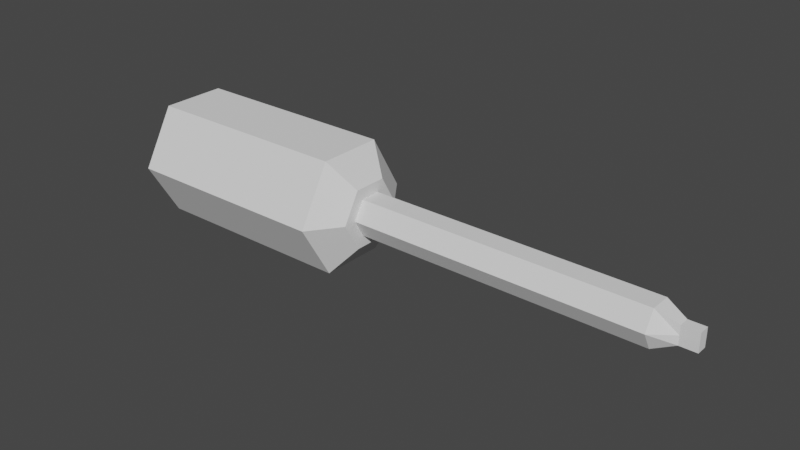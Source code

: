 # Source: screwdriver.blend  (saved by Blender 3.3.6; exported with 4.5.12 LTS)
import bpy
from mathutils import Matrix  # noqa: F401  (used for matrix-valued properties, if any)

bpy.ops.wm.read_factory_settings(use_empty=True)
scene = bpy.context.scene
scene.name = 'Scene'

# ---- collections
col_collection = bpy.data.collections.new('Collection'); scene.collection.children.link(col_collection)

# ---- world
world_world = bpy.data.worlds.new('World'); scene.world = world_world
world_world.use_nodes = True; world_world.node_tree.nodes.clear()
_N = world_world.node_tree.nodes; _L = world_world.node_tree.links
n0 = _N.new('ShaderNodeOutputWorld'); n0.name = 'World Output'; n0.location = (300, 300)
n1 = _N.new('ShaderNodeBackground'); n1.name = 'Background'; n1.location = (10, 300)
n1.inputs[0].default_value = (0.05088, 0.05088, 0.05088, 1.0)
_L.new(n1.outputs[0], n0.inputs[0])
n0.is_active_output = True
world_world.color = (0.05088, 0.05088, 0.05088)
world_world.use_sun_shadow = False
world_world.sun_shadow_jitter_overblur = 0.0

# ---- meshes
me_cube_001 = bpy.data.meshes.new('Cube.001')
me_cube_001.from_pydata([(-1.0, 1.0, 0.0), (2.259, 1.0, 0.0), (-1.0, 0.5, -0.866), (2.259, 0.5, -0.866), (-1.0, -0.5, -0.866), (2.259, -0.5, -0.866), (-1.0, -1.0, 0.0), (2.259, -1.0, 0.0), (-1.0, -0.5, 0.866), (2.259, -0.5, 0.866), (-1.0, 0.5, 0.866), (2.259, 0.5, 0.866), (-1.345, 0.5176, 2.082e-08), (-1.345, 0.2588, -0.4482), (-1.345, -0.2588, -0.4482), (-1.345, -0.5176, 2.082e-08), (-1.345, -0.2588, 0.4482), (-1.345, 0.2588, 0.4482), (2.614, 0.5204, -1.588e-08), (2.614, 0.2602, -0.4507), (2.614, -0.2602, -0.4507), (2.614, -0.5204, -1.588e-08), (2.614, -0.2602, 0.4507), (2.614, 0.2602, 0.4507), (2.614, 0.3215, -2.5e-08), (2.614, 0.1608, -0.2785), (2.614, -0.1608, -0.2785), (2.614, -0.3215, -2.5e-08), (2.614, -0.1608, 0.2785), (2.614, 0.1608, 0.2785), (7.077, 0.3215, -2.5e-08), (7.077, 0.1608, -0.2785), (7.077, -0.1608, -0.2785), (7.077, -0.3215, -2.5e-08), (7.077, -0.1608, 0.2785), (7.077, 0.1608, 0.2785), (7.392, 0.08269, -2.738e-08), (7.392, 0.08092, -0.1402), (7.392, -0.08092, -0.1402), (7.392, -0.0827, -2.738e-08), (7.392, -0.08092, 0.1402), (7.392, 0.08092, 0.1402), (7.648, 0.0827, -2.738e-08), (7.648, 0.08092, -0.1402), (7.648, -0.08092, -0.1402), (7.648, -0.0827, -2.738e-08), (7.648, -0.08092, 0.1402), (7.648, 0.08092, 0.1402)], [], [(0, 1, 3, 2), (2, 3, 5, 4), (4, 5, 7, 6), (6, 7, 9, 8), (11, 9, 22, 23), (8, 9, 11, 10), (10, 11, 1, 0), (6, 8, 16, 15), (12, 13, 14, 15, 16, 17), (2, 4, 14, 13), (8, 10, 17, 16), (0, 2, 13, 12), (4, 6, 15, 14), (10, 0, 12, 17), (22, 21, 27, 28), (3, 1, 18, 19), (7, 5, 20, 21), (1, 11, 23, 18), (9, 7, 21, 22), (5, 3, 19, 20), (27, 26, 32, 33), (20, 19, 25, 26), (23, 22, 28, 29), (21, 20, 26, 27), (19, 18, 24, 25), (18, 23, 29, 24), (30, 35, 41, 36), (25, 24, 30, 31), (24, 29, 35, 30), (28, 27, 33, 34), (26, 25, 31, 32), (29, 28, 34, 35), (41, 40, 46, 47), (34, 33, 39, 40), (32, 31, 37, 38), (35, 34, 40, 41), (33, 32, 38, 39), (31, 30, 36, 37), (43, 42, 47, 46, 45, 44), (39, 38, 44, 45), (37, 36, 42, 43), (36, 41, 47, 42), (40, 39, 45, 46), (38, 37, 43, 44)])
_uv = me_cube_001.uv_layers.new(name='UVMap')
_uv.uv.foreach_set('vector', [0.339, 0.0, 0.339, 0.4172, 0.2141, 0.4203, 0.2141, 0.003122, 0.7796, 0.0, 0.7796, 0.4171, 0.651, 0.4171, 0.651, 0.0, 0.0, 0.4172, 0.0, 0.0, 0.08913, 0.009403, 0.08913, 0.4266, 0.08913, 0.4266, 0.08913, 0.009403, 0.2141, 0.006282, 0.2141, 0.4234, 0.651, 0.193, 0.5395, 0.2573, 0.5395, 0.1956, 0.5975, 0.1621, 0.651, 0.8342, 0.651, 0.4171, 0.7796, 0.4171, 0.7796, 0.8342, 0.4281, 0.009403, 0.4281, 0.4266, 0.339, 0.4172, 0.339, 0.0, 0.4281, 0.4503, 0.4281, 0.3217, 0.4819, 0.3527, 0.4819, 0.4193, 0.5972, 0.3527, 0.5972, 0.4193, 0.5395, 0.4526, 0.4819, 0.4193, 0.4819, 0.3527, 0.5395, 0.3194, 0.651, 0.4503, 0.5395, 0.5146, 0.5395, 0.4526, 0.5972, 0.4193, 0.4281, 0.3217, 0.5395, 0.2573, 0.5395, 0.3194, 0.4819, 0.3527, 0.651, 0.3217, 0.651, 0.4503, 0.5972, 0.4193, 0.5972, 0.3527, 0.5395, 0.5146, 0.4281, 0.4503, 0.4819, 0.4193, 0.5395, 0.4526, 0.5395, 0.2573, 0.651, 0.3217, 0.5972, 0.3527, 0.5395, 0.3194, 0.5395, 0.1956, 0.4815, 0.1621, 0.5037, 0.1493, 0.5395, 0.17, 0.5395, 0.0, 0.651, 0.06433, 0.5975, 0.09518, 0.5395, 0.0617, 0.4281, 0.193, 0.4281, 0.06433, 0.4815, 0.09518, 0.4815, 0.1621, 0.651, 0.06433, 0.651, 0.193, 0.5975, 0.1621, 0.5975, 0.09518, 0.5395, 0.2573, 0.4281, 0.193, 0.4815, 0.1621, 0.5395, 0.1956, 0.4281, 0.06433, 0.5395, 0.0, 0.5395, 0.0617, 0.4815, 0.09518, 0.8771, 0.6479, 0.8484, 0.6448, 0.8484, 0.07358, 0.8771, 0.0766, 0.4815, 0.09518, 0.5395, 0.0617, 0.5395, 0.08729, 0.5037, 0.108, 0.5975, 0.1621, 0.5395, 0.1956, 0.5395, 0.17, 0.5754, 0.1493, 0.4815, 0.1621, 0.4815, 0.09518, 0.5037, 0.108, 0.5037, 0.1493, 0.5395, 0.0617, 0.5975, 0.09518, 0.5754, 0.108, 0.5395, 0.08729, 0.5975, 0.09518, 0.5975, 0.1621, 0.5754, 0.1493, 0.5754, 0.108, 0.8198, 0.5713, 0.8484, 0.5743, 0.8285, 0.6151, 0.8112, 0.6146, 0.7796, 0.001004, 0.8198, 0.0, 0.8198, 0.5713, 0.7796, 0.5723, 0.8198, 0.0, 0.8484, 0.003024, 0.8484, 0.5743, 0.8198, 0.5713, 0.9173, 0.6469, 0.8771, 0.6479, 0.8771, 0.0766, 0.9173, 0.07559, 1.0, 0.6461, 0.9586, 0.6461, 0.9586, 0.07489, 1.0, 0.07489, 0.9586, 0.6461, 0.9173, 0.6461, 0.9173, 0.07489, 0.9586, 0.07489, 0.9484, 0.03273, 0.9275, 0.03273, 0.9275, 0.0, 0.9484, 0.0, 0.9173, 0.07559, 0.8771, 0.0766, 0.8856, 0.03327, 0.903, 0.03375, 1.0, 0.07489, 0.9586, 0.07489, 0.9689, 0.03273, 0.9897, 0.03273, 0.9586, 0.07489, 0.9173, 0.07489, 0.9275, 0.03273, 0.9484, 0.03273, 0.8771, 0.0766, 0.8484, 0.07358, 0.8684, 0.03274, 0.8856, 0.03327, 0.7796, 0.5723, 0.8198, 0.5713, 0.8112, 0.6146, 0.7938, 0.6141, 0.02105, 0.4266, 0.02128, 0.4446, 0.02105, 0.4626, 0.000228, 0.4626, 0.0, 0.4446, 0.000228, 0.4266, 0.8856, 0.03327, 0.8684, 0.03274, 0.8684, 0.0, 0.8856, 0.0005307, 0.7938, 0.6141, 0.8112, 0.6146, 0.8112, 0.6473, 0.7938, 0.6468, 0.8112, 0.6146, 0.8285, 0.6151, 0.8285, 0.6479, 0.8112, 0.6473, 0.903, 0.03375, 0.8856, 0.03327, 0.8856, 0.0005307, 0.903, 0.001017, 0.9897, 0.03273, 0.9689, 0.03273, 0.9689, 0.0, 0.9897, 0.0])
me_cube_001.use_paint_bone_selection = False
me_cube_001.use_paint_mask = True
me_cube_001.update()

# ---- objects
ob_cube = bpy.data.objects.new('Cube', me_cube_001)

# ---- transforms, parenting, visibility, modifiers, constraints
ob_cube.location = (0.0, 0.0, 0.0)

# ---- collection membership
col_collection.objects.link(ob_cube)

# ---- scene / render settings (as saved in the file)
scene.frame_start = 1; scene.frame_end = 250; scene.frame_set(1)
scene.render.engine = 'BLENDER_EEVEE_NEXT'
scene.cycles.sampling_pattern = 'TABULATED_SOBOL'
scene.cycles.use_light_tree = False
scene.view_settings.view_transform = 'Filmic'
bpy.context.view_layer.update()

# ---- added for rendering (the .blend has no active camera and no usable light): camera, sun
cam_auto = bpy.data.cameras.new('AutoCamera')
cam_auto.lens = 50.0
cam_auto.sensor_width = 36.0
cam_auto.clip_end = 1000.0
ob_auto_camera = bpy.data.objects.new('AutoCamera', cam_auto)
scene.collection.objects.link(ob_auto_camera)
ob_auto_camera.location = (11.8243, -10.4079, 6.93862)
ob_auto_camera.rotation_euler = (1.09748, -7.21219e-08, 0.694738)
scene.camera = ob_auto_camera
light_auto_sun = bpy.data.lights.new('AutoSun', 'SUN')
light_auto_sun.energy = 3.0
light_auto_sun.angle = 0.0523599
ob_auto_sun = bpy.data.objects.new('AutoSun', light_auto_sun)
scene.collection.objects.link(ob_auto_sun)
ob_auto_sun.rotation_euler = (0.872665, 0.174533, 0.523599)
bpy.context.view_layer.update()
